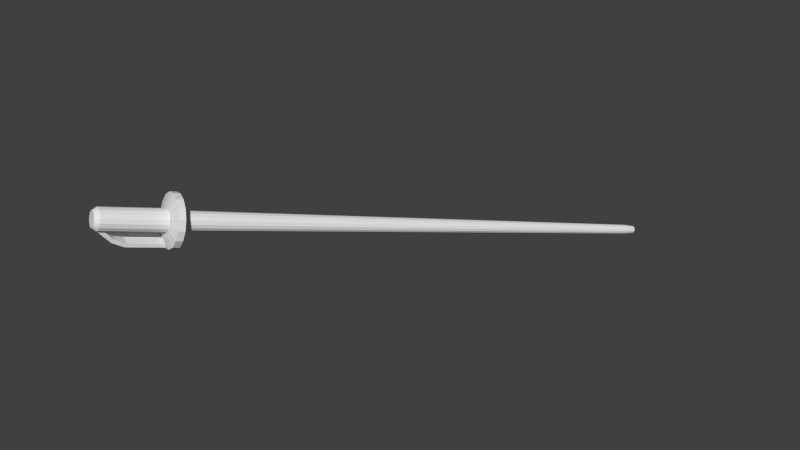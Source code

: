# Source: v_rapier.blend  (saved by Blender 2.78.0; exported with 4.5.12 LTS)
import bpy
from mathutils import Matrix  # noqa: F401  (used for matrix-valued properties, if any)

bpy.ops.wm.read_factory_settings(use_empty=True)
scene = bpy.context.scene
scene.name = 'Scene'

# ---- collections
col_collection_1 = bpy.data.collections.new('Collection 1'); scene.collection.children.link(col_collection_1)

# ---- world
world_world = bpy.data.worlds.new('World'); scene.world = world_world
world_world.color = (0.05088, 0.05088, 0.05088)
world_world.use_sun_shadow = False
world_world.sun_shadow_jitter_overblur = 0.0
world_world.cycles.sampling_method = 'NONE'
world_world.cycles.sample_map_resolution = 256

# ---- meshes
me_cylinder = bpy.data.meshes.new('Cylinder')
me_cylinder.from_pydata([(0.0, 0.1972, -0.02462), (7.127e-10, 1.572, -0.01358), (0.009421, 0.1972, -0.02274), (0.005197, 1.572, -0.01255), (0.01741, 0.1972, -0.01741), (0.009603, 1.572, -0.009603), (0.02274, 0.1972, -0.00942), (0.01255, 1.572, -0.005197), (0.02462, 0.1972, 3.551e-08), (0.01358, 1.572, -3.391e-08), (0.02274, 0.1972, 0.009421), (0.01255, 1.572, 0.005197), (0.01741, 0.1972, 0.01741), (0.009603, 1.572, 0.009603), (0.009421, 0.1972, 0.02274), (0.005197, 1.572, 0.01255), (3.717e-09, 0.1972, 0.02462), (2.763e-09, 1.572, 0.01358), (-0.009421, 0.1972, 0.02274), (-0.005197, 1.572, 0.01255), (-0.01741, 0.1972, 0.01741), (-0.009603, 1.572, 0.009603), (-0.02274, 0.1972, 0.009421), (-0.01255, 1.572, 0.005197), (-0.02462, 0.1972, 3.414e-08), (-0.01358, 1.572, -3.466e-08), (-0.02274, 0.1972, -0.00942), (-0.01255, 1.572, -0.005197), (-0.01741, 0.1972, -0.01741), (-0.009603, 1.572, -0.009603), (-0.009421, 0.1972, -0.02274), (-0.005197, 1.572, -0.01255), (-2.468e-09, 0.1972, -0.06819), (0.02609, 0.1972, -0.063), (0.04822, 0.1972, -0.04822), (0.063, 0.1972, -0.02609), (0.06819, 0.1972, 3.818e-08), (0.063, 0.1972, 0.02609), (0.04822, 0.1972, 0.04822), (0.02609, 0.1972, 0.063), (7.828e-09, 0.1972, 0.06819), (-0.02609, 0.1972, 0.063), (-0.04822, 0.1972, 0.04822), (-0.063, 0.1972, 0.02609), (-0.06819, 0.1972, 3.439e-08), (-0.063, 0.1972, -0.02609), (-0.04822, 0.1972, -0.04822), (-0.02609, 0.1972, -0.063), (8.793e-10, 1.605, -0.011), (0.00421, 1.605, -0.01016), (0.007778, 1.605, -0.007778), (0.01016, 1.605, -0.00421), (0.011, 1.605, -3.416e-08), (0.01016, 1.605, 0.00421), (0.007778, 1.605, 0.007778), (0.00421, 1.605, 0.01016), (2.54e-09, 1.605, 0.011), (-0.00421, 1.605, 0.01016), (-0.007778, 1.605, 0.007778), (-0.01016, 1.605, 0.00421), (-0.011, 1.605, -3.477e-08), (-0.01016, 1.605, -0.00421), (-0.007778, 1.605, -0.007778), (-0.00421, 1.605, -0.01016), (-2.468e-09, 0.1798, -0.06819), (0.02609, 0.1798, -0.063), (0.04822, 0.1798, -0.04822), (0.063, 0.1798, -0.02609), (0.06819, 0.1798, 3.818e-08), (0.063, 0.1798, 0.02609), (0.04822, 0.1798, 0.04822), (0.02609, 0.1798, 0.063), (7.828e-09, 0.1798, 0.06819), (-0.02609, 0.1798, 0.063), (-0.04822, 0.1798, 0.04822), (-0.063, 0.1798, 0.02609), (-0.06819, 0.1798, 3.439e-08), (-0.063, 0.1798, -0.02609), (-0.04822, 0.1798, -0.04822), (-0.02609, 0.1798, -0.063), (-1.736e-09, 0.1722, -0.03964), (0.01517, 0.1722, -0.03662), (0.02803, 0.1722, -0.02803), (0.03662, 0.1722, -0.01517), (0.03964, 0.1722, 3.741e-08), (0.03662, 0.1722, 0.01517), (0.02803, 0.1722, 0.02803), (0.01517, 0.1722, 0.03662), (4.249e-09, 0.1722, 0.03964), (-0.01517, 0.1722, 0.03662), (-0.02803, 0.1722, 0.02803), (-0.03662, 0.1722, 0.01517), (-0.03964, 0.1722, 3.521e-08), (-0.03662, 0.1722, -0.01517), (-0.02803, 0.1722, -0.02803), (-0.01517, 0.1722, -0.03662), (-8.68e-10, 0.1722, -0.0289), (0.01106, 0.1722, -0.0267), (0.02043, 0.1722, -0.02043), (0.0267, 0.1722, -0.01106), (0.0289, 0.1722, 3.71e-08), (0.0267, 0.1722, 0.01106), (0.02043, 0.1722, 0.02043), (0.01106, 0.1722, 0.0267), (3.495e-09, 0.1722, 0.0289), (-0.01106, 0.1722, 0.0267), (-0.02043, 0.1722, 0.02043), (-0.0267, 0.1722, 0.01106), (-0.0289, 0.1722, 3.549e-08), (-0.0267, 0.1722, -0.01106), (-0.02043, 0.1722, -0.02043), (-0.01106, 0.1722, -0.0267), (-8.68e-10, 0.01098, -0.0289), (0.01106, 0.01098, -0.0267), (0.02043, 0.01098, -0.02043), (0.0267, 0.01098, -0.01106), (0.0289, 0.01098, 3.71e-08), (0.0267, 0.01098, 0.01106), (0.02043, 0.01098, 0.02043), (0.01106, 0.01098, 0.0267), (3.495e-09, 0.01098, 0.0289), (-0.01106, 0.01098, 0.0267), (-0.02043, 0.01098, 0.02043), (-0.0267, 0.01098, 0.01106), (-0.0289, 0.01098, 3.549e-08), (-0.0267, 0.01098, -0.01106), (-0.02043, 0.01098, -0.02043), (-0.01106, 0.01098, -0.0267), (-3.007e-11, -2.313e-05, -0.02068), (0.007914, -2.313e-05, -0.01911), (0.01462, -2.313e-05, -0.01462), (0.01911, -2.313e-05, -0.007914), (0.02068, -2.313e-05, 3.723e-08), (0.01911, -2.313e-05, 0.007914), (0.01462, -2.313e-05, 0.01462), (0.007914, -2.313e-05, 0.01911), (3.092e-09, -2.313e-05, 0.02068), (-0.007914, -2.313e-05, 0.01911), (-0.01462, -2.313e-05, 0.01462), (-0.01911, -2.313e-05, 0.007914), (-0.02068, -2.313e-05, 3.608e-08), (-0.01911, -2.313e-05, -0.007914), (-0.01462, -2.313e-05, -0.01462), (-0.007914, -2.313e-05, -0.01911), (0.02609, 0.08431, 0.063), (7.828e-09, 0.08431, 0.06819), (-0.02609, 0.08431, 0.063), (0.02367, 0.05105, 0.05191), (7.672e-09, 0.05105, 0.0571), (-0.02367, 0.05105, 0.05191), (0.01873, 0.01224, 0.02073), (7.326e-09, 0.01224, 0.02592), (-0.01873, 0.01224, 0.02073), (-0.0241, 0.1798, 0.05295), (6.126e-09, 0.1798, 0.05775), (6.337e-09, 0.08604, 0.05775), (-0.02405, 0.08597, 0.05296), (0.0241, 0.1798, 0.05295), (0.02405, 0.08597, 0.05296), (6.028e-09, 0.05618, 0.04783), (-0.02166, 0.05601, 0.04299), (0.02166, 0.05601, 0.04299), (5.621e-09, 0.01885, 0.01786), (-0.01682, 0.01862, 0.01294), (0.01682, 0.01862, 0.01294)], [], [(0, 1, 3, 2), (2, 3, 5, 4), (4, 5, 7, 6), (6, 7, 9, 8), (8, 9, 11, 10), (10, 11, 13, 12), (12, 13, 15, 14), (14, 15, 17, 16), (16, 17, 19, 18), (18, 19, 21, 20), (20, 21, 23, 22), (22, 23, 25, 24), (24, 25, 27, 26), (26, 27, 29, 28), (5, 3, 49, 50), (30, 31, 1, 0), (28, 29, 31, 30), (10, 12, 38, 37), (16, 18, 41, 40), (22, 24, 44, 43), (6, 8, 36, 35), (28, 30, 47, 46), (12, 14, 39, 38), (18, 20, 42, 41), (2, 4, 34, 33), (24, 26, 45, 44), (8, 10, 37, 36), (30, 0, 32, 47), (0, 2, 33, 32), (14, 16, 40, 39), (20, 22, 43, 42), (4, 6, 35, 34), (26, 28, 46, 45), (49, 48, 63, 62, 61, 60, 59, 58, 57, 56, 55, 54, 53, 52, 51, 50), (27, 25, 60, 61), (11, 9, 52, 53), (1, 31, 63, 48), (3, 1, 48, 49), (17, 15, 55, 56), (23, 21, 58, 59), (7, 5, 50, 51), (29, 27, 61, 62), (13, 11, 53, 54), (19, 17, 56, 57), (25, 23, 59, 60), (9, 7, 51, 52), (31, 29, 62, 63), (15, 13, 54, 55), (21, 19, 57, 58), (33, 34, 66, 65), (44, 45, 77, 76), (42, 43, 75, 74), (40, 41, 73, 72), (38, 39, 71, 70), (36, 37, 69, 68), (47, 32, 64, 79), (34, 35, 67, 66), (45, 46, 78, 77), (32, 33, 65, 64), (43, 44, 76, 75), (41, 42, 74, 73), (39, 40, 72, 71), (37, 38, 70, 69), (35, 36, 68, 67), (46, 47, 79, 78), (67, 68, 84, 83), (78, 79, 95, 94), (65, 66, 82, 81), (76, 77, 93, 92), (74, 75, 91, 90), (72, 73, 89, 88), (70, 71, 87, 86), (68, 69, 85, 84), (79, 64, 80, 95), (66, 67, 83, 82), (77, 78, 94, 93), (64, 65, 81, 80), (75, 76, 92, 91), (73, 74, 90, 89), (71, 72, 88, 87), (69, 70, 86, 85), (84, 85, 101, 100), (95, 80, 96, 111), (82, 83, 99, 98), (93, 94, 110, 109), (80, 81, 97, 96), (91, 92, 108, 107), (89, 90, 106, 105), (87, 88, 104, 103), (85, 86, 102, 101), (83, 84, 100, 99), (94, 95, 111, 110), (81, 82, 98, 97), (92, 93, 109, 108), (90, 91, 107, 106), (88, 89, 105, 104), (86, 87, 103, 102), (101, 102, 118, 117), (99, 100, 116, 115), (110, 111, 127, 126), (97, 98, 114, 113), (108, 109, 125, 124), (106, 107, 123, 122), (104, 105, 121, 120), (102, 103, 119, 118), (100, 101, 117, 116), (111, 96, 112, 127), (98, 99, 115, 114), (109, 110, 126, 125), (96, 97, 113, 112), (107, 108, 124, 123), (105, 106, 122, 121), (103, 104, 120, 119), (118, 119, 135, 134), (116, 117, 133, 132), (127, 112, 128, 143), (114, 115, 131, 130), (125, 126, 142, 141), (112, 113, 129, 128), (123, 124, 140, 139), (121, 122, 138, 137), (119, 120, 136, 135), (117, 118, 134, 133), (115, 116, 132, 131), (126, 127, 143, 142), (113, 114, 130, 129), (124, 125, 141, 140), (122, 123, 139, 138), (120, 121, 137, 136), (128, 129, 130, 131, 132, 133, 134, 135, 136, 137, 138, 139, 140, 141, 142, 143), (73, 146, 145, 72), (72, 145, 144, 71), (145, 146, 149, 148), (144, 145, 148, 147), (148, 149, 152, 151), (147, 148, 151, 150), (153, 154, 155, 156), (154, 157, 158, 155), (155, 159, 160, 156), (158, 161, 159, 155), (159, 162, 163, 160), (161, 164, 162, 159), (150, 151, 162, 164), (147, 150, 164, 161), (152, 149, 160, 163), (151, 152, 163, 162), (144, 147, 161, 158), (149, 146, 156, 160), (71, 144, 158, 157), (72, 71, 157, 154), (146, 73, 153, 156), (73, 72, 154, 153)])
_uv = me_cylinder.uv_layers.new(name='UVMap')
_uv.uv.foreach_set('vector', [0.0002788, 0.6932, 0.8783, 0.6931, 0.8783, 0.6992, 0.0002788, 0.6993, 0.0002788, 0.6993, 0.8783, 0.6992, 0.8783, 0.7166, 0.0002788, 0.7167, 0.0002788, 0.7167, 0.8783, 0.7166, 0.8783, 0.7427, 0.0002788, 0.7427, 0.0002788, 0.7427, 0.8783, 0.7427, 0.8783, 0.7734, 0.0002788, 0.7734, 0.0002788, 0.7734, 0.8783, 0.7734, 0.8783, 0.8041, 0.0002788, 0.8041, 0.0002788, 0.8041, 0.8783, 0.8041, 0.8783, 0.8302, 0.0002788, 0.8301, 0.0002788, 0.8301, 0.8783, 0.8302, 0.8783, 0.8476, 0.0002788, 0.8475, 0.0002788, 0.8475, 0.8783, 0.8476, 0.8783, 0.8537, 0.0002788, 0.8536, 0.0002788, 0.8536, 0.8783, 0.8537, 0.8783, 0.8476, 0.0002788, 0.8475, 0.0002788, 0.8475, 0.8783, 0.8476, 0.8783, 0.8302, 0.0002788, 0.8301, 0.0002788, 0.8301, 0.8783, 0.8302, 0.8783, 0.8041, 0.0002788, 0.8041, 0.0002788, 0.8041, 0.8783, 0.8041, 0.8783, 0.7734, 0.0002788, 0.7734, 0.0002788, 0.7734, 0.8783, 0.7734, 0.8783, 0.7427, 0.0002788, 0.7427, 0.0002788, 0.7427, 0.8783, 0.7427, 0.8783, 0.7166, 0.0002788, 0.7167, 0.8783, 0.7166, 0.8783, 0.6992, 0.8954, 0.7133, 0.8954, 0.7274, 0.0002788, 0.6993, 0.8783, 0.6992, 0.8783, 0.6931, 0.0002788, 0.6932, 0.0002788, 0.7167, 0.8783, 0.7166, 0.8783, 0.6992, 0.0002788, 0.6993, 0.6412, 0.5146, 0.6286, 0.5335, 0.7016, 0.6065, 0.7366, 0.5541, 0.5874, 0.5506, 0.5651, 0.5461, 0.5256, 0.6415, 0.5874, 0.6538, 0.5335, 0.5146, 0.5291, 0.4923, 0.4259, 0.4923, 0.4382, 0.5541, 0.6412, 0.47, 0.6457, 0.4923, 0.7489, 0.4923, 0.7366, 0.4305, 0.5462, 0.451, 0.5651, 0.4384, 0.5256, 0.3431, 0.4732, 0.3781, 0.6286, 0.5335, 0.6097, 0.5461, 0.6492, 0.6415, 0.7016, 0.6065, 0.5651, 0.5461, 0.5462, 0.5335, 0.4732, 0.6065, 0.5256, 0.6415, 0.6097, 0.4384, 0.6286, 0.451, 0.7016, 0.3781, 0.6492, 0.3431, 0.5291, 0.4923, 0.5335, 0.47, 0.4382, 0.4305, 0.4259, 0.4923, 0.6457, 0.4923, 0.6412, 0.5146, 0.7366, 0.5541, 0.7489, 0.4923, 0.5651, 0.4384, 0.5874, 0.434, 0.5874, 0.3308, 0.5256, 0.3431, 0.5874, 0.434, 0.6097, 0.4384, 0.6492, 0.3431, 0.5874, 0.3308, 0.6097, 0.5461, 0.5874, 0.5506, 0.5874, 0.6538, 0.6492, 0.6415, 0.5462, 0.5335, 0.5335, 0.5146, 0.4382, 0.5541, 0.4732, 0.6065, 0.6286, 0.451, 0.6412, 0.47, 0.7366, 0.4305, 0.7016, 0.3781, 0.5335, 0.47, 0.5462, 0.451, 0.4732, 0.3781, 0.4382, 0.4305, 0.9194, 0.7681, 0.9194, 0.7676, 0.9194, 0.7681, 0.9194, 0.7694, 0.9194, 0.7715, 0.9194, 0.7739, 0.9194, 0.7763, 0.9194, 0.7784, 0.9194, 0.7797, 0.9194, 0.7802, 0.9194, 0.7797, 0.9194, 0.7784, 0.9194, 0.7763, 0.9194, 0.7739, 0.9194, 0.7715, 0.9194, 0.7694, 0.8783, 0.7427, 0.8783, 0.7734, 0.8954, 0.7734, 0.8954, 0.7485, 0.8783, 0.8041, 0.8783, 0.7734, 0.8954, 0.7734, 0.8954, 0.7983, 0.8783, 0.6931, 0.8783, 0.6992, 0.8954, 0.7133, 0.8954, 0.7084, 0.8783, 0.6992, 0.8783, 0.6931, 0.8954, 0.7084, 0.8954, 0.7133, 0.8783, 0.8537, 0.8783, 0.8476, 0.8954, 0.8335, 0.8954, 0.8385, 0.8783, 0.8041, 0.8783, 0.8302, 0.8954, 0.8194, 0.8954, 0.7983, 0.8783, 0.7427, 0.8783, 0.7166, 0.8954, 0.7274, 0.8954, 0.7485, 0.8783, 0.7166, 0.8783, 0.7427, 0.8954, 0.7485, 0.8954, 0.7274, 0.8783, 0.8302, 0.8783, 0.8041, 0.8954, 0.7983, 0.8954, 0.8194, 0.8783, 0.8476, 0.8783, 0.8537, 0.8954, 0.8385, 0.8954, 0.8335, 0.8783, 0.7734, 0.8783, 0.8041, 0.8954, 0.7983, 0.8954, 0.7734, 0.8783, 0.7734, 0.8783, 0.7427, 0.8954, 0.7485, 0.8954, 0.7734, 0.8783, 0.6992, 0.8783, 0.7166, 0.8954, 0.7274, 0.8954, 0.7133, 0.8783, 0.8476, 0.8783, 0.8302, 0.8954, 0.8194, 0.8954, 0.8335, 0.8783, 0.8302, 0.8783, 0.8476, 0.8954, 0.8335, 0.8954, 0.8194, 0.2071, 0.6537, 0.184, 0.6537, 0.184, 0.5967, 0.2071, 0.5967, 0.1087, 0.6537, 0.1494, 0.6537, 0.1494, 0.5967, 0.1087, 0.5967, 0.03338, 0.6537, 0.06793, 0.6537, 0.06793, 0.5967, 0.03338, 0.5967, 0.2835, 0.6442, 0.2405, 0.6442, 0.2405, 0.6153, 0.2835, 0.6153, 0.03338, 0.6537, 0.0103, 0.6537, 0.0103, 0.5967, 0.03338, 0.5967, 0.1087, 0.6537, 0.06793, 0.6537, 0.06793, 0.5967, 0.1087, 0.5967, 0.2071, 0.6537, 0.2152, 0.6537, 0.2152, 0.5967, 0.2071, 0.5967, 0.184, 0.6537, 0.1494, 0.6537, 0.1494, 0.5967, 0.184, 0.5967, 0.1494, 0.6537, 0.184, 0.6537, 0.184, 0.5967, 0.1494, 0.5967, 0.2152, 0.6537, 0.2071, 0.6537, 0.2071, 0.5967, 0.2152, 0.5967, 0.06793, 0.6537, 0.1087, 0.6537, 0.1087, 0.5967, 0.06793, 0.5967, 0.0103, 0.6537, 0.03338, 0.6537, 0.03338, 0.5967, 0.0103, 0.5967, 0.3265, 0.6442, 0.2835, 0.6442, 0.2835, 0.6153, 0.3265, 0.6153, 0.06793, 0.6537, 0.03338, 0.6537, 0.03338, 0.5967, 0.06793, 0.5967, 0.1494, 0.6537, 0.1087, 0.6537, 0.1087, 0.5967, 0.1494, 0.5967, 0.184, 0.6537, 0.2071, 0.6537, 0.2071, 0.5967, 0.184, 0.5967, 0.1493, 0.6351, 0.1085, 0.6351, 0.1085, 0.623, 0.1493, 0.623, 0.184, 0.6351, 0.2071, 0.6351, 0.207, 0.623, 0.1839, 0.623, 0.2071, 0.6351, 0.184, 0.6351, 0.1839, 0.623, 0.207, 0.623, 0.1085, 0.6351, 0.1493, 0.6351, 0.1493, 0.623, 0.1085, 0.623, 0.03295, 0.6351, 0.0676, 0.6351, 0.06766, 0.623, 0.03306, 0.623, 0.001674, 0.6351, 0.009802, 0.6351, 0.009949, 0.623, 0.001833, 0.623, 0.03295, 0.6351, 0.009802, 0.6351, 0.009949, 0.623, 0.03306, 0.623, 0.1085, 0.6351, 0.0676, 0.6351, 0.06766, 0.623, 0.1085, 0.623, 0.2071, 0.6351, 0.2152, 0.6351, 0.2151, 0.623, 0.207, 0.623, 0.184, 0.6351, 0.1493, 0.6351, 0.1493, 0.623, 0.1839, 0.623, 0.1493, 0.6351, 0.184, 0.6351, 0.1839, 0.623, 0.1493, 0.623, 0.2152, 0.6351, 0.2071, 0.6351, 0.207, 0.623, 0.2151, 0.623, 0.0676, 0.6351, 0.1085, 0.6351, 0.1085, 0.623, 0.06766, 0.623, 0.009802, 0.6351, 0.03295, 0.6351, 0.03306, 0.623, 0.009949, 0.623, 0.009802, 0.6351, 0.001674, 0.6351, 0.001833, 0.623, 0.009949, 0.623, 0.0676, 0.6351, 0.03295, 0.6351, 0.03306, 0.623, 0.06766, 0.623, 0.1089, 0.6312, 0.06769, 0.6312, 0.07886, 0.6312, 0.1089, 0.6312, 0.2084, 0.6312, 0.2166, 0.6312, 0.1874, 0.6312, 0.1815, 0.6312, 0.1851, 0.6312, 0.1501, 0.6312, 0.139, 0.6312, 0.1644, 0.6312, 0.1501, 0.6312, 0.1851, 0.6312, 0.1644, 0.6312, 0.139, 0.6312, 0.2166, 0.6312, 0.2084, 0.6312, 0.1815, 0.6312, 0.1874, 0.6312, 0.06769, 0.6312, 0.1089, 0.6312, 0.1089, 0.6312, 0.07886, 0.6312, 0.009401, 0.6312, 0.03275, 0.6312, 0.05339, 0.6312, 0.03637, 0.6312, 0.009401, 0.6312, 0.001202, 0.6312, 0.03039, 0.6312, 0.03637, 0.6312, 0.06769, 0.6312, 0.03275, 0.6312, 0.05339, 0.6312, 0.07886, 0.6312, 0.1501, 0.6312, 0.1089, 0.6312, 0.1089, 0.6312, 0.139, 0.6312, 0.1851, 0.6312, 0.2084, 0.6312, 0.1815, 0.6312, 0.1644, 0.6312, 0.2084, 0.6312, 0.1851, 0.6312, 0.1644, 0.6312, 0.1815, 0.6312, 0.1089, 0.6312, 0.1501, 0.6312, 0.139, 0.6312, 0.1089, 0.6312, 0.03275, 0.6312, 0.06769, 0.6312, 0.07886, 0.6312, 0.05339, 0.6312, 0.001202, 0.6312, 0.009401, 0.6312, 0.03637, 0.6312, 0.03039, 0.6312, 0.03275, 0.6312, 0.009401, 0.6312, 0.03637, 0.6312, 0.05339, 0.6312, 0.07043, 0.5945, 0.03639, 0.5945, 0.03639, 0.3504, 0.07043, 0.3504, 0.1507, 0.5945, 0.1106, 0.5945, 0.1106, 0.3504, 0.1507, 0.3504, 0.1848, 0.5945, 0.2075, 0.5945, 0.2075, 0.3504, 0.1848, 0.3504, 0.2075, 0.5945, 0.1848, 0.5945, 0.1848, 0.3504, 0.2075, 0.3504, 0.1106, 0.5945, 0.1507, 0.5945, 0.1507, 0.3504, 0.1106, 0.3504, 0.03639, 0.5945, 0.07043, 0.5945, 0.07043, 0.3504, 0.03639, 0.3504, 0.005655, 0.5945, 0.01364, 0.5945, 0.01364, 0.3504, 0.005655, 0.3504, 0.03639, 0.5945, 0.01364, 0.5945, 0.01364, 0.3504, 0.03639, 0.3504, 0.1106, 0.5945, 0.07043, 0.5945, 0.07043, 0.3504, 0.1106, 0.3504, 0.2075, 0.5945, 0.2155, 0.5945, 0.2155, 0.3504, 0.2075, 0.3504, 0.1848, 0.5945, 0.1507, 0.5945, 0.1507, 0.3504, 0.1848, 0.3504, 0.1507, 0.5945, 0.1848, 0.5945, 0.1848, 0.3504, 0.1507, 0.3504, 0.2155, 0.5945, 0.2075, 0.5945, 0.2075, 0.3504, 0.2155, 0.3504, 0.07043, 0.5945, 0.1106, 0.5945, 0.1106, 0.3504, 0.07043, 0.3504, 0.01364, 0.5945, 0.03639, 0.5945, 0.03639, 0.3504, 0.01364, 0.3504, 0.01364, 0.5945, 0.005655, 0.5945, 0.005655, 0.3504, 0.01364, 0.3504, 0.03639, 0.3504, 0.01364, 0.3504, 0.04121, 0.3338, 0.05749, 0.3338, 0.1106, 0.3504, 0.07043, 0.3504, 0.08185, 0.3338, 0.1106, 0.3338, 0.2075, 0.3504, 0.2155, 0.3504, 0.1857, 0.3338, 0.18, 0.3338, 0.1848, 0.3504, 0.1507, 0.3504, 0.1393, 0.3338, 0.1637, 0.3338, 0.1507, 0.3504, 0.1848, 0.3504, 0.1637, 0.3338, 0.1393, 0.3338, 0.2155, 0.3504, 0.2075, 0.3504, 0.18, 0.3338, 0.1857, 0.3338, 0.07043, 0.3504, 0.1106, 0.3504, 0.1106, 0.3338, 0.08185, 0.3338, 0.01364, 0.3504, 0.03639, 0.3504, 0.05749, 0.3338, 0.04121, 0.3338, 0.01364, 0.3504, 0.005655, 0.3504, 0.03549, 0.3338, 0.04121, 0.3338, 0.07043, 0.3504, 0.03639, 0.3504, 0.05749, 0.3338, 0.08185, 0.3338, 0.1507, 0.3504, 0.1106, 0.3504, 0.1106, 0.3338, 0.1393, 0.3338, 0.1848, 0.3504, 0.2075, 0.3504, 0.18, 0.3338, 0.1637, 0.3338, 0.2075, 0.3504, 0.1848, 0.3504, 0.1637, 0.3338, 0.18, 0.3338, 0.1106, 0.3504, 0.1507, 0.3504, 0.1393, 0.3338, 0.1106, 0.3338, 0.03639, 0.3504, 0.07043, 0.3504, 0.08185, 0.3338, 0.05749, 0.3338, 0.005655, 0.3504, 0.01364, 0.3504, 0.04121, 0.3338, 0.03549, 0.3338, 0.368, 0.5008, 0.3768, 0.5026, 0.3843, 0.5076, 0.3893, 0.515, 0.391, 0.5238, 0.3893, 0.5326, 0.3843, 0.5401, 0.3768, 0.5451, 0.368, 0.5468, 0.3592, 0.5451, 0.3518, 0.5401, 0.3468, 0.5326, 0.345, 0.5238, 0.3468, 0.515, 0.3518, 0.5076, 0.3592, 0.5026, 0.2407, 0.6153, 0.2407, 0.4589, 0.2835, 0.4589, 0.2835, 0.6153, 0.2835, 0.6153, 0.2835, 0.4589, 0.3262, 0.4589, 0.3262, 0.6153, 0.2835, 0.4589, 0.2407, 0.4589, 0.2447, 0.4044, 0.2835, 0.4044, 0.3262, 0.4589, 0.2835, 0.4589, 0.2835, 0.4044, 0.3222, 0.4044, 0.2835, 0.4044, 0.2447, 0.4044, 0.2528, 0.3409, 0.2835, 0.3409, 0.3222, 0.4044, 0.2835, 0.4044, 0.2835, 0.3409, 0.3141, 0.3409, 0.3308, 0.6153, 0.368, 0.6153, 0.368, 0.4617, 0.3309, 0.4616, 0.368, 0.6153, 0.4051, 0.6153, 0.405, 0.4616, 0.368, 0.4617, 0.368, 0.4617, 0.368, 0.4128, 0.3346, 0.4126, 0.3309, 0.4616, 0.405, 0.4616, 0.4014, 0.4126, 0.368, 0.4128, 0.368, 0.4617, 0.368, 0.4128, 0.368, 0.3517, 0.342, 0.3513, 0.3346, 0.4126, 0.4014, 0.4126, 0.3939, 0.3513, 0.368, 0.3517, 0.368, 0.4128, 0.08008, 0.9289, 0.08008, 0.9312, 0.08303, 0.9276, 0.08293, 0.9254, 0.1277, 0.9798, 0.1176, 0.9717, 0.1193, 0.9696, 0.129, 0.9775, 0.1176, 0.9717, 0.1277, 0.9798, 0.129, 0.9775, 0.1193, 0.9696, 0.08008, 0.9312, 0.08008, 0.9289, 0.08293, 0.9254, 0.08303, 0.9276, 0.1364, 0.9827, 0.1277, 0.9798, 0.129, 0.9775, 0.1369, 0.9801, 0.1277, 0.9798, 0.1364, 0.9827, 0.1369, 0.9801, 0.129, 0.9775, 0.1614, 0.9827, 0.1364, 0.9827, 0.1369, 0.9801, 0.1614, 0.9801, 0.1549, 0.9501, 0.1549, 0.9478, 0.1549, 0.9433, 0.1549, 0.9455, 0.1364, 0.9827, 0.1614, 0.9827, 0.1614, 0.9801, 0.1369, 0.9801, 0.1549, 0.9478, 0.1549, 0.9501, 0.1549, 0.9455, 0.1549, 0.9433])
me_cylinder.use_remesh_preserve_volume = False
me_cylinder.use_remesh_preserve_attributes = False
me_cylinder.use_mirror_vertex_groups = False
me_cylinder.update()

# ---- objects
ob_cylinder = bpy.data.objects.new('Cylinder', me_cylinder)

# ---- transforms, parenting, visibility, modifiers, constraints
ob_cylinder.location = (0.3549, -0.2363, -0.1685)
ob_cylinder.rotation_euler = (3.407, -0.3442, -3.631)
ob_cylinder.lineart.crease_threshold = 0.0

# ---- collection membership
col_collection_1.objects.link(ob_cylinder)

# ---- scene / render settings (as saved in the file)
scene.frame_start = 1; scene.frame_end = 23; scene.frame_set(15)
scene.render.engine = 'BLENDER_EEVEE_NEXT'
scene.render.resolution_percentage = 50
scene.render.dither_intensity = 0.0
scene.cycles.use_denoising = False
scene.cycles.samples = 10
scene.cycles.sampling_pattern = 'TABULATED_SOBOL'
scene.cycles.light_sampling_threshold = 0.0
scene.cycles.use_adaptive_sampling = False
scene.cycles.use_light_tree = False
scene.cycles.blur_glossy = 0.0
scene.cycles.pixel_filter_type = 'GAUSSIAN'
scene.cycles.sample_clamp_indirect = 0.0
scene.view_settings.view_transform = 'Standard'
bpy.context.view_layer.update()

# ---- added for rendering (the .blend has no active camera and no usable light): camera, sun
cam_auto = bpy.data.cameras.new('AutoCamera')
cam_auto.lens = 50.0
cam_auto.sensor_width = 36.0
cam_auto.clip_end = 1000.0
ob_auto_camera = bpy.data.objects.new('AutoCamera', cam_auto)
scene.collection.objects.link(ob_auto_camera)
ob_auto_camera.location = (2.30671, -1.49965, 0.953643)
ob_auto_camera.rotation_euler = (1.09748, -7.21219e-08, 0.694738)
scene.camera = ob_auto_camera
light_auto_sun = bpy.data.lights.new('AutoSun', 'SUN')
light_auto_sun.energy = 3.0
light_auto_sun.angle = 0.0523599
ob_auto_sun = bpy.data.objects.new('AutoSun', light_auto_sun)
scene.collection.objects.link(ob_auto_sun)
ob_auto_sun.rotation_euler = (0.872665, 0.174533, 0.523599)
bpy.context.view_layer.update()
